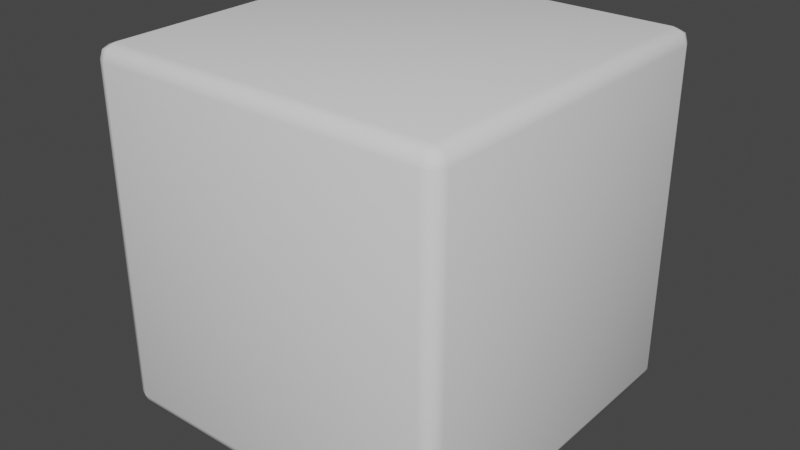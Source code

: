 # Source: BevelCube.blend  (saved by Blender 4.0.36; exported with 4.5.12 LTS)
import bpy
from mathutils import Matrix  # noqa: F401  (used for matrix-valued properties, if any)

bpy.ops.wm.read_factory_settings(use_empty=True)
scene = bpy.context.scene
scene.name = 'Scene'

# ---- collections
col_collection = bpy.data.collections.new('Collection'); scene.collection.children.link(col_collection)

# ---- world
world_world = bpy.data.worlds.new('World'); scene.world = world_world
world_world.use_nodes = True; world_world.node_tree.nodes.clear()
_N = world_world.node_tree.nodes; _L = world_world.node_tree.links
n0 = _N.new('ShaderNodeOutputWorld'); n0.name = 'World Output'; n0.location = (300, 300)
n1 = _N.new('ShaderNodeBackground'); n1.name = 'Background'; n1.location = (10, 300)
n1.inputs[0].default_value = (0.05088, 0.05088, 0.05088, 1.0)
_L.new(n1.outputs[0], n0.inputs[0])
n0.is_active_output = True
world_world.color = (0.05088, 0.05088, 0.05088)
world_world.use_sun_shadow = False
world_world.sun_shadow_jitter_overblur = 0.0

# ---- meshes
me_bevelcube = bpy.data.meshes.new('BevelCube')
me_bevelcube.from_pydata([(-0.1, -0.1, -0.1), (-0.1, -0.1, 0.1), (-0.1, 0.1, -0.1), (-0.1, 0.1, 0.1), (0.1, -0.1, -0.1), (0.1, -0.1, 0.1), (0.1, 0.1, -0.1), (0.1, 0.1, 0.1)], [], [(0, 1, 3, 2), (2, 3, 7, 6), (6, 7, 5, 4), (4, 5, 1, 0), (2, 6, 4, 0), (7, 3, 1, 5)])
me_bevelcube.polygons.foreach_set('use_smooth', [True] * 6)
_uv = me_bevelcube.uv_layers.new(name='UVMap')
_uv.uv.foreach_set('vector', [0.375, 0.0, 0.625, 0.0, 0.625, 0.25, 0.375, 0.25, 0.375, 0.25, 0.625, 0.25, 0.625, 0.5, 0.375, 0.5, 0.375, 0.5, 0.625, 0.5, 0.625, 0.75, 0.375, 0.75, 0.375, 0.75, 0.625, 0.75, 0.625, 1.0, 0.375, 1.0, 0.125, 0.5, 0.375, 0.5, 0.375, 0.75, 0.125, 0.75, 0.625, 0.5, 0.875, 0.5, 0.875, 0.75, 0.625, 0.75])
me_bevelcube.update()

# ---- objects
ob_bevelcube = bpy.data.objects.new('BevelCube', me_bevelcube)

# ---- transforms, parenting, visibility, modifiers, constraints
ob_bevelcube.location = (0.0, 0.0, 0.0)
_m = ob_bevelcube.modifiers.new('Bevel', 'BEVEL')
_m.width = 0.008
_m.width_pct = 0.008
_m.segments = 2

# ---- collection membership
col_collection.objects.link(ob_bevelcube)

# ---- scene / render settings (as saved in the file)
scene.frame_start = 1; scene.frame_end = 250; scene.frame_set(1)
scene.render.engine = 'BLENDER_EEVEE_NEXT'
scene.cycles.sampling_pattern = 'TABULATED_SOBOL'
scene.view_settings.view_transform = 'Filmic'
bpy.context.view_layer.update()

# ---- added for rendering (the .blend has no active camera and no usable light): camera, sun
cam_auto = bpy.data.cameras.new('AutoCamera')
cam_auto.lens = 50.0
cam_auto.sensor_width = 36.0
cam_auto.clip_end = 1000.0
ob_auto_camera = bpy.data.objects.new('AutoCamera', cam_auto)
scene.collection.objects.link(ob_auto_camera)
ob_auto_camera.location = (0.320507, -0.384609, 0.256406)
ob_auto_camera.rotation_euler = (1.09748, -7.21219e-08, 0.694738)
scene.camera = ob_auto_camera
light_auto_sun = bpy.data.lights.new('AutoSun', 'SUN')
light_auto_sun.energy = 3.0
light_auto_sun.angle = 0.0523599
ob_auto_sun = bpy.data.objects.new('AutoSun', light_auto_sun)
scene.collection.objects.link(ob_auto_sun)
ob_auto_sun.rotation_euler = (0.872665, 0.174533, 0.523599)
bpy.context.view_layer.update()
